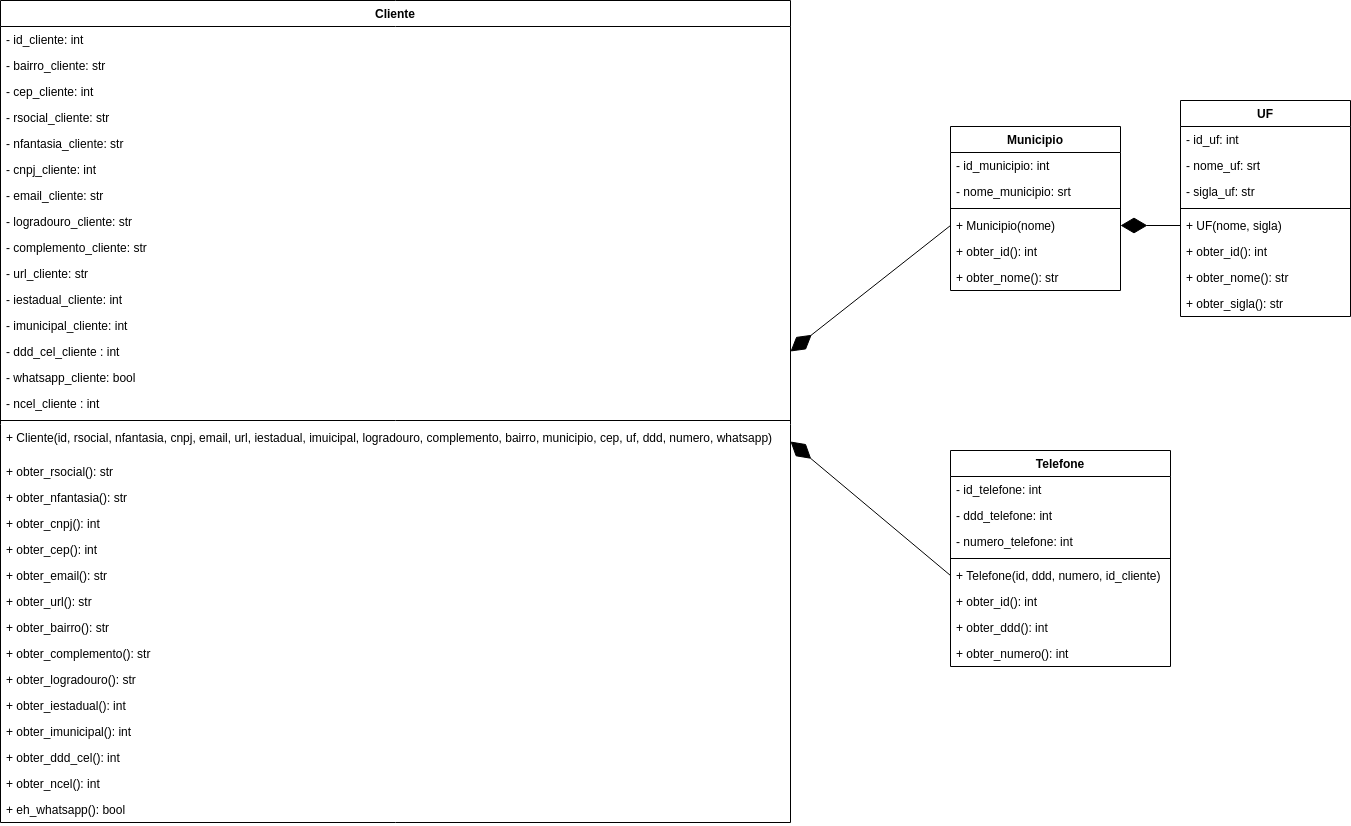

The diagram above was exported from draw.io. Its source (the exported page's mxGraphModel, read from the mxfile embedded in the PNG):
<mxGraphModel dx="1787" dy="661" grid="1" gridSize="10" guides="1" tooltips="1" connect="1" arrows="1" fold="1" page="1" pageScale="1" pageWidth="850" pageHeight="1100" math="0" shadow="0">
  <root>
    <mxCell id="0" />
    <mxCell id="1" parent="0" />
    <mxCell id="_tiKSxPr8LvDk8TysdGl-2" value="" style="endArrow=diamondThin;endFill=1;endSize=24;html=1;entryX=1;entryY=0.5;entryDx=0;entryDy=0;exitX=0;exitY=0.5;exitDx=0;exitDy=0;" parent="1" source="RXQ4KOIGUm5hWW9nlZZq-21" target="RXQ4KOIGUm5hWW9nlZZq-4" edge="1">
      <mxGeometry width="160" relative="1" as="geometry">
        <mxPoint x="10" y="700" as="sourcePoint" />
        <mxPoint x="-160" y="758" as="targetPoint" />
      </mxGeometry>
    </mxCell>
    <mxCell id="RXQ4KOIGUm5hWW9nlZZq-1" value="Cliente&#10;" style="swimlane;fontStyle=1;align=center;verticalAlign=top;childLayout=stackLayout;horizontal=1;startSize=26;horizontalStack=0;resizeParent=1;resizeParentMax=0;resizeLast=0;collapsible=1;marginBottom=0;" parent="1" vertex="1">
      <mxGeometry x="-800" y="260" width="790" height="822" as="geometry" />
    </mxCell>
    <mxCell id="78WsSYCuhmuKbmQpZQAE-6" value="- id_cliente: int" style="text;strokeColor=none;fillColor=none;align=left;verticalAlign=top;spacingLeft=4;spacingRight=4;overflow=hidden;rotatable=0;points=[[0,0.5],[1,0.5]];portConstraint=eastwest;" vertex="1" parent="RXQ4KOIGUm5hWW9nlZZq-1">
      <mxGeometry y="26" width="790" height="26" as="geometry" />
    </mxCell>
    <mxCell id="RXQ4KOIGUm5hWW9nlZZq-55" value="- bairro_cliente: str" style="text;strokeColor=none;fillColor=none;align=left;verticalAlign=top;spacingLeft=4;spacingRight=4;overflow=hidden;rotatable=0;points=[[0,0.5],[1,0.5]];portConstraint=eastwest;" parent="RXQ4KOIGUm5hWW9nlZZq-1" vertex="1">
      <mxGeometry y="52" width="790" height="26" as="geometry" />
    </mxCell>
    <mxCell id="RXQ4KOIGUm5hWW9nlZZq-57" value="- cep_cliente: int" style="text;strokeColor=none;fillColor=none;align=left;verticalAlign=top;spacingLeft=4;spacingRight=4;overflow=hidden;rotatable=0;points=[[0,0.5],[1,0.5]];portConstraint=eastwest;" parent="RXQ4KOIGUm5hWW9nlZZq-1" vertex="1">
      <mxGeometry y="78" width="790" height="26" as="geometry" />
    </mxCell>
    <mxCell id="RXQ4KOIGUm5hWW9nlZZq-2" value="- rsocial_cliente: str" style="text;strokeColor=none;fillColor=none;align=left;verticalAlign=top;spacingLeft=4;spacingRight=4;overflow=hidden;rotatable=0;points=[[0,0.5],[1,0.5]];portConstraint=eastwest;" parent="RXQ4KOIGUm5hWW9nlZZq-1" vertex="1">
      <mxGeometry y="104" width="790" height="26" as="geometry" />
    </mxCell>
    <mxCell id="RXQ4KOIGUm5hWW9nlZZq-33" value="- nfantasia_cliente: str" style="text;strokeColor=none;fillColor=none;align=left;verticalAlign=top;spacingLeft=4;spacingRight=4;overflow=hidden;rotatable=0;points=[[0,0.5],[1,0.5]];portConstraint=eastwest;" parent="RXQ4KOIGUm5hWW9nlZZq-1" vertex="1">
      <mxGeometry y="130" width="790" height="26" as="geometry" />
    </mxCell>
    <mxCell id="RXQ4KOIGUm5hWW9nlZZq-35" value="- cnpj_cliente: int" style="text;strokeColor=none;fillColor=none;align=left;verticalAlign=top;spacingLeft=4;spacingRight=4;overflow=hidden;rotatable=0;points=[[0,0.5],[1,0.5]];portConstraint=eastwest;" parent="RXQ4KOIGUm5hWW9nlZZq-1" vertex="1">
      <mxGeometry y="156" width="790" height="26" as="geometry" />
    </mxCell>
    <mxCell id="RXQ4KOIGUm5hWW9nlZZq-34" value="- email_cliente: str" style="text;strokeColor=none;fillColor=none;align=left;verticalAlign=top;spacingLeft=4;spacingRight=4;overflow=hidden;rotatable=0;points=[[0,0.5],[1,0.5]];portConstraint=eastwest;" parent="RXQ4KOIGUm5hWW9nlZZq-1" vertex="1">
      <mxGeometry y="182" width="790" height="26" as="geometry" />
    </mxCell>
    <mxCell id="RXQ4KOIGUm5hWW9nlZZq-15" value="- logradouro_cliente: str" style="text;strokeColor=none;fillColor=none;align=left;verticalAlign=top;spacingLeft=4;spacingRight=4;overflow=hidden;rotatable=0;points=[[0,0.5],[1,0.5]];portConstraint=eastwest;" parent="RXQ4KOIGUm5hWW9nlZZq-1" vertex="1">
      <mxGeometry y="208" width="790" height="26" as="geometry" />
    </mxCell>
    <mxCell id="RXQ4KOIGUm5hWW9nlZZq-54" value="- complemento_cliente: str" style="text;strokeColor=none;fillColor=none;align=left;verticalAlign=top;spacingLeft=4;spacingRight=4;overflow=hidden;rotatable=0;points=[[0,0.5],[1,0.5]];portConstraint=eastwest;" parent="RXQ4KOIGUm5hWW9nlZZq-1" vertex="1">
      <mxGeometry y="234" width="790" height="26" as="geometry" />
    </mxCell>
    <mxCell id="RXQ4KOIGUm5hWW9nlZZq-36" value="- url_cliente: str" style="text;strokeColor=none;fillColor=none;align=left;verticalAlign=top;spacingLeft=4;spacingRight=4;overflow=hidden;rotatable=0;points=[[0,0.5],[1,0.5]];portConstraint=eastwest;" parent="RXQ4KOIGUm5hWW9nlZZq-1" vertex="1">
      <mxGeometry y="260" width="790" height="26" as="geometry" />
    </mxCell>
    <mxCell id="12jO_cisMHVh2goSpyyy-2" value="- iestadual_cliente: int" style="text;strokeColor=none;fillColor=none;align=left;verticalAlign=top;spacingLeft=4;spacingRight=4;overflow=hidden;rotatable=0;points=[[0,0.5],[1,0.5]];portConstraint=eastwest;" parent="RXQ4KOIGUm5hWW9nlZZq-1" vertex="1">
      <mxGeometry y="286" width="790" height="26" as="geometry" />
    </mxCell>
    <mxCell id="12jO_cisMHVh2goSpyyy-3" value="- imunicipal_cliente: int" style="text;strokeColor=none;fillColor=none;align=left;verticalAlign=top;spacingLeft=4;spacingRight=4;overflow=hidden;rotatable=0;points=[[0,0.5],[1,0.5]];portConstraint=eastwest;" parent="RXQ4KOIGUm5hWW9nlZZq-1" vertex="1">
      <mxGeometry y="312" width="790" height="26" as="geometry" />
    </mxCell>
    <mxCell id="RXQ4KOIGUm5hWW9nlZZq-23" value="- ddd_cel_cliente : int" style="text;strokeColor=none;fillColor=none;align=left;verticalAlign=top;spacingLeft=4;spacingRight=4;overflow=hidden;rotatable=0;points=[[0,0.5],[1,0.5]];portConstraint=eastwest;" parent="RXQ4KOIGUm5hWW9nlZZq-1" vertex="1">
      <mxGeometry y="338" width="790" height="26" as="geometry" />
    </mxCell>
    <mxCell id="12jO_cisMHVh2goSpyyy-6" value="- whatsapp_cliente: bool" style="text;strokeColor=none;fillColor=none;align=left;verticalAlign=top;spacingLeft=4;spacingRight=4;overflow=hidden;rotatable=0;points=[[0,0.5],[1,0.5]];portConstraint=eastwest;" parent="RXQ4KOIGUm5hWW9nlZZq-1" vertex="1">
      <mxGeometry y="364" width="790" height="26" as="geometry" />
    </mxCell>
    <mxCell id="12jO_cisMHVh2goSpyyy-5" value="- ncel_cliente : int" style="text;strokeColor=none;fillColor=none;align=left;verticalAlign=top;spacingLeft=4;spacingRight=4;overflow=hidden;rotatable=0;points=[[0,0.5],[1,0.5]];portConstraint=eastwest;" parent="RXQ4KOIGUm5hWW9nlZZq-1" vertex="1">
      <mxGeometry y="390" width="790" height="26" as="geometry" />
    </mxCell>
    <mxCell id="RXQ4KOIGUm5hWW9nlZZq-3" value="" style="line;strokeWidth=1;fillColor=none;align=left;verticalAlign=middle;spacingTop=-1;spacingLeft=3;spacingRight=3;rotatable=0;labelPosition=right;points=[];portConstraint=eastwest;" parent="RXQ4KOIGUm5hWW9nlZZq-1" vertex="1">
      <mxGeometry y="416" width="790" height="8" as="geometry" />
    </mxCell>
    <mxCell id="RXQ4KOIGUm5hWW9nlZZq-4" value="+ Cliente(id, rsocial, nfantasia, cnpj, email, url, iestadual, imuicipal, logradouro, complemento, bairro, municipio, cep, uf, ddd, numero, whatsapp)" style="text;strokeColor=none;fillColor=none;align=left;verticalAlign=top;spacingLeft=4;spacingRight=4;overflow=hidden;rotatable=0;points=[[0,0.5],[1,0.5]];portConstraint=eastwest;" parent="RXQ4KOIGUm5hWW9nlZZq-1" vertex="1">
      <mxGeometry y="424" width="790" height="34" as="geometry" />
    </mxCell>
    <mxCell id="RXQ4KOIGUm5hWW9nlZZq-39" value="+ obter_rsocial(): str" style="text;strokeColor=none;fillColor=none;align=left;verticalAlign=top;spacingLeft=4;spacingRight=4;overflow=hidden;rotatable=0;points=[[0,0.5],[1,0.5]];portConstraint=eastwest;" parent="RXQ4KOIGUm5hWW9nlZZq-1" vertex="1">
      <mxGeometry y="458" width="790" height="26" as="geometry" />
    </mxCell>
    <mxCell id="RXQ4KOIGUm5hWW9nlZZq-40" value="+ obter_nfantasia(): str" style="text;strokeColor=none;fillColor=none;align=left;verticalAlign=top;spacingLeft=4;spacingRight=4;overflow=hidden;rotatable=0;points=[[0,0.5],[1,0.5]];portConstraint=eastwest;" parent="RXQ4KOIGUm5hWW9nlZZq-1" vertex="1">
      <mxGeometry y="484" width="790" height="26" as="geometry" />
    </mxCell>
    <mxCell id="RXQ4KOIGUm5hWW9nlZZq-41" value="+ obter_cnpj(): int" style="text;strokeColor=none;fillColor=none;align=left;verticalAlign=top;spacingLeft=4;spacingRight=4;overflow=hidden;rotatable=0;points=[[0,0.5],[1,0.5]];portConstraint=eastwest;" parent="RXQ4KOIGUm5hWW9nlZZq-1" vertex="1">
      <mxGeometry y="510" width="790" height="26" as="geometry" />
    </mxCell>
    <mxCell id="RXQ4KOIGUm5hWW9nlZZq-59" value="+ obter_cep(): int" style="text;strokeColor=none;fillColor=none;align=left;verticalAlign=top;spacingLeft=4;spacingRight=4;overflow=hidden;rotatable=0;points=[[0,0.5],[1,0.5]];portConstraint=eastwest;" parent="RXQ4KOIGUm5hWW9nlZZq-1" vertex="1">
      <mxGeometry y="536" width="790" height="26" as="geometry" />
    </mxCell>
    <mxCell id="RXQ4KOIGUm5hWW9nlZZq-37" value="+ obter_email(): str" style="text;strokeColor=none;fillColor=none;align=left;verticalAlign=top;spacingLeft=4;spacingRight=4;overflow=hidden;rotatable=0;points=[[0,0.5],[1,0.5]];portConstraint=eastwest;" parent="RXQ4KOIGUm5hWW9nlZZq-1" vertex="1">
      <mxGeometry y="562" width="790" height="26" as="geometry" />
    </mxCell>
    <mxCell id="RXQ4KOIGUm5hWW9nlZZq-38" value="+ obter_url(): str" style="text;strokeColor=none;fillColor=none;align=left;verticalAlign=top;spacingLeft=4;spacingRight=4;overflow=hidden;rotatable=0;points=[[0,0.5],[1,0.5]];portConstraint=eastwest;" parent="RXQ4KOIGUm5hWW9nlZZq-1" vertex="1">
      <mxGeometry y="588" width="790" height="26" as="geometry" />
    </mxCell>
    <mxCell id="RXQ4KOIGUm5hWW9nlZZq-61" value="+ obter_bairro(): str" style="text;strokeColor=none;fillColor=none;align=left;verticalAlign=top;spacingLeft=4;spacingRight=4;overflow=hidden;rotatable=0;points=[[0,0.5],[1,0.5]];portConstraint=eastwest;" parent="RXQ4KOIGUm5hWW9nlZZq-1" vertex="1">
      <mxGeometry y="614" width="790" height="26" as="geometry" />
    </mxCell>
    <mxCell id="RXQ4KOIGUm5hWW9nlZZq-62" value="+ obter_complemento(): str" style="text;strokeColor=none;fillColor=none;align=left;verticalAlign=top;spacingLeft=4;spacingRight=4;overflow=hidden;rotatable=0;points=[[0,0.5],[1,0.5]];portConstraint=eastwest;" parent="RXQ4KOIGUm5hWW9nlZZq-1" vertex="1">
      <mxGeometry y="640" width="790" height="26" as="geometry" />
    </mxCell>
    <mxCell id="RXQ4KOIGUm5hWW9nlZZq-58" value="+ obter_logradouro(): str" style="text;strokeColor=none;fillColor=none;align=left;verticalAlign=top;spacingLeft=4;spacingRight=4;overflow=hidden;rotatable=0;points=[[0,0.5],[1,0.5]];portConstraint=eastwest;" parent="RXQ4KOIGUm5hWW9nlZZq-1" vertex="1">
      <mxGeometry y="666" width="790" height="26" as="geometry" />
    </mxCell>
    <mxCell id="78WsSYCuhmuKbmQpZQAE-3" value="+ obter_iestadual(): int" style="text;strokeColor=none;fillColor=none;align=left;verticalAlign=top;spacingLeft=4;spacingRight=4;overflow=hidden;rotatable=0;points=[[0,0.5],[1,0.5]];portConstraint=eastwest;" vertex="1" parent="RXQ4KOIGUm5hWW9nlZZq-1">
      <mxGeometry y="692" width="790" height="26" as="geometry" />
    </mxCell>
    <mxCell id="78WsSYCuhmuKbmQpZQAE-2" value="+ obter_imunicipal(): int" style="text;strokeColor=none;fillColor=none;align=left;verticalAlign=top;spacingLeft=4;spacingRight=4;overflow=hidden;rotatable=0;points=[[0,0.5],[1,0.5]];portConstraint=eastwest;" vertex="1" parent="RXQ4KOIGUm5hWW9nlZZq-1">
      <mxGeometry y="718" width="790" height="26" as="geometry" />
    </mxCell>
    <mxCell id="78WsSYCuhmuKbmQpZQAE-5" value="+ obter_ddd_cel(): int" style="text;strokeColor=none;fillColor=none;align=left;verticalAlign=top;spacingLeft=4;spacingRight=4;overflow=hidden;rotatable=0;points=[[0,0.5],[1,0.5]];portConstraint=eastwest;" vertex="1" parent="RXQ4KOIGUm5hWW9nlZZq-1">
      <mxGeometry y="744" width="790" height="26" as="geometry" />
    </mxCell>
    <mxCell id="78WsSYCuhmuKbmQpZQAE-4" value="+ obter_ncel(): int" style="text;strokeColor=none;fillColor=none;align=left;verticalAlign=top;spacingLeft=4;spacingRight=4;overflow=hidden;rotatable=0;points=[[0,0.5],[1,0.5]];portConstraint=eastwest;" vertex="1" parent="RXQ4KOIGUm5hWW9nlZZq-1">
      <mxGeometry y="770" width="790" height="26" as="geometry" />
    </mxCell>
    <mxCell id="RXQ4KOIGUm5hWW9nlZZq-66" value="+ eh_whatsapp(): bool" style="text;strokeColor=none;fillColor=none;align=left;verticalAlign=top;spacingLeft=4;spacingRight=4;overflow=hidden;rotatable=0;points=[[0,0.5],[1,0.5]];portConstraint=eastwest;" parent="RXQ4KOIGUm5hWW9nlZZq-1" vertex="1">
      <mxGeometry y="796" width="790" height="26" as="geometry" />
    </mxCell>
    <mxCell id="78WsSYCuhmuKbmQpZQAE-14" value="Municipio" style="swimlane;fontStyle=1;align=center;verticalAlign=top;childLayout=stackLayout;horizontal=1;startSize=26;horizontalStack=0;resizeParent=1;resizeParentMax=0;resizeLast=0;collapsible=1;marginBottom=0;" vertex="1" parent="1">
      <mxGeometry x="150" y="386" width="170" height="164" as="geometry" />
    </mxCell>
    <mxCell id="78WsSYCuhmuKbmQpZQAE-15" value="- id_municipio: int" style="text;strokeColor=none;fillColor=none;align=left;verticalAlign=top;spacingLeft=4;spacingRight=4;overflow=hidden;rotatable=0;points=[[0,0.5],[1,0.5]];portConstraint=eastwest;" vertex="1" parent="78WsSYCuhmuKbmQpZQAE-14">
      <mxGeometry y="26" width="170" height="26" as="geometry" />
    </mxCell>
    <mxCell id="78WsSYCuhmuKbmQpZQAE-16" value="- nome_municipio: srt" style="text;strokeColor=none;fillColor=none;align=left;verticalAlign=top;spacingLeft=4;spacingRight=4;overflow=hidden;rotatable=0;points=[[0,0.5],[1,0.5]];portConstraint=eastwest;" vertex="1" parent="78WsSYCuhmuKbmQpZQAE-14">
      <mxGeometry y="52" width="170" height="26" as="geometry" />
    </mxCell>
    <mxCell id="78WsSYCuhmuKbmQpZQAE-18" value="" style="line;strokeWidth=1;fillColor=none;align=left;verticalAlign=middle;spacingTop=-1;spacingLeft=3;spacingRight=3;rotatable=0;labelPosition=right;points=[];portConstraint=eastwest;" vertex="1" parent="78WsSYCuhmuKbmQpZQAE-14">
      <mxGeometry y="78" width="170" height="8" as="geometry" />
    </mxCell>
    <mxCell id="78WsSYCuhmuKbmQpZQAE-19" value="+ Municipio(nome)" style="text;strokeColor=none;fillColor=none;align=left;verticalAlign=top;spacingLeft=4;spacingRight=4;overflow=hidden;rotatable=0;points=[[0,0.5],[1,0.5]];portConstraint=eastwest;" vertex="1" parent="78WsSYCuhmuKbmQpZQAE-14">
      <mxGeometry y="86" width="170" height="26" as="geometry" />
    </mxCell>
    <mxCell id="78WsSYCuhmuKbmQpZQAE-20" value="+ obter_id(): int" style="text;strokeColor=none;fillColor=none;align=left;verticalAlign=top;spacingLeft=4;spacingRight=4;overflow=hidden;rotatable=0;points=[[0,0.5],[1,0.5]];portConstraint=eastwest;" vertex="1" parent="78WsSYCuhmuKbmQpZQAE-14">
      <mxGeometry y="112" width="170" height="26" as="geometry" />
    </mxCell>
    <mxCell id="78WsSYCuhmuKbmQpZQAE-21" value="+ obter_nome(): str" style="text;strokeColor=none;fillColor=none;align=left;verticalAlign=top;spacingLeft=4;spacingRight=4;overflow=hidden;rotatable=0;points=[[0,0.5],[1,0.5]];portConstraint=eastwest;" vertex="1" parent="78WsSYCuhmuKbmQpZQAE-14">
      <mxGeometry y="138" width="170" height="26" as="geometry" />
    </mxCell>
    <mxCell id="78WsSYCuhmuKbmQpZQAE-23" value="" style="endArrow=diamondThin;endFill=1;endSize=24;html=1;entryX=1;entryY=0.5;entryDx=0;entryDy=0;exitX=0;exitY=0.5;exitDx=0;exitDy=0;" edge="1" parent="1" source="Q5elzGKtZFezLc2i0oua-5" target="78WsSYCuhmuKbmQpZQAE-19">
      <mxGeometry width="160" relative="1" as="geometry">
        <mxPoint x="90" y="895" as="sourcePoint" />
        <mxPoint y="711" as="targetPoint" />
      </mxGeometry>
    </mxCell>
    <mxCell id="78WsSYCuhmuKbmQpZQAE-24" value="" style="endArrow=diamondThin;endFill=1;endSize=24;html=1;entryX=1;entryY=0.5;entryDx=0;entryDy=0;exitX=0;exitY=0.5;exitDx=0;exitDy=0;" edge="1" parent="1" source="78WsSYCuhmuKbmQpZQAE-19" target="RXQ4KOIGUm5hWW9nlZZq-23">
      <mxGeometry width="160" relative="1" as="geometry">
        <mxPoint x="470" y="505" as="sourcePoint" />
        <mxPoint x="330" y="495" as="targetPoint" />
      </mxGeometry>
    </mxCell>
    <mxCell id="Q5elzGKtZFezLc2i0oua-1" value="UF" style="swimlane;fontStyle=1;align=center;verticalAlign=top;childLayout=stackLayout;horizontal=1;startSize=26;horizontalStack=0;resizeParent=1;resizeParentMax=0;resizeLast=0;collapsible=1;marginBottom=0;" parent="1" vertex="1">
      <mxGeometry x="380" y="360" width="170" height="216" as="geometry" />
    </mxCell>
    <mxCell id="78WsSYCuhmuKbmQpZQAE-7" value="- id_uf: int" style="text;strokeColor=none;fillColor=none;align=left;verticalAlign=top;spacingLeft=4;spacingRight=4;overflow=hidden;rotatable=0;points=[[0,0.5],[1,0.5]];portConstraint=eastwest;" vertex="1" parent="Q5elzGKtZFezLc2i0oua-1">
      <mxGeometry y="26" width="170" height="26" as="geometry" />
    </mxCell>
    <mxCell id="Q5elzGKtZFezLc2i0oua-2" value="- nome_uf: srt" style="text;strokeColor=none;fillColor=none;align=left;verticalAlign=top;spacingLeft=4;spacingRight=4;overflow=hidden;rotatable=0;points=[[0,0.5],[1,0.5]];portConstraint=eastwest;" parent="Q5elzGKtZFezLc2i0oua-1" vertex="1">
      <mxGeometry y="52" width="170" height="26" as="geometry" />
    </mxCell>
    <mxCell id="Q5elzGKtZFezLc2i0oua-3" value="- sigla_uf: str" style="text;strokeColor=none;fillColor=none;align=left;verticalAlign=top;spacingLeft=4;spacingRight=4;overflow=hidden;rotatable=0;points=[[0,0.5],[1,0.5]];portConstraint=eastwest;" parent="Q5elzGKtZFezLc2i0oua-1" vertex="1">
      <mxGeometry y="78" width="170" height="26" as="geometry" />
    </mxCell>
    <mxCell id="Q5elzGKtZFezLc2i0oua-4" value="" style="line;strokeWidth=1;fillColor=none;align=left;verticalAlign=middle;spacingTop=-1;spacingLeft=3;spacingRight=3;rotatable=0;labelPosition=right;points=[];portConstraint=eastwest;" parent="Q5elzGKtZFezLc2i0oua-1" vertex="1">
      <mxGeometry y="104" width="170" height="8" as="geometry" />
    </mxCell>
    <mxCell id="Q5elzGKtZFezLc2i0oua-5" value="+ UF(nome, sigla)" style="text;strokeColor=none;fillColor=none;align=left;verticalAlign=top;spacingLeft=4;spacingRight=4;overflow=hidden;rotatable=0;points=[[0,0.5],[1,0.5]];portConstraint=eastwest;" parent="Q5elzGKtZFezLc2i0oua-1" vertex="1">
      <mxGeometry y="112" width="170" height="26" as="geometry" />
    </mxCell>
    <mxCell id="78WsSYCuhmuKbmQpZQAE-13" value="+ obter_id(): int" style="text;strokeColor=none;fillColor=none;align=left;verticalAlign=top;spacingLeft=4;spacingRight=4;overflow=hidden;rotatable=0;points=[[0,0.5],[1,0.5]];portConstraint=eastwest;" vertex="1" parent="Q5elzGKtZFezLc2i0oua-1">
      <mxGeometry y="138" width="170" height="26" as="geometry" />
    </mxCell>
    <mxCell id="Q5elzGKtZFezLc2i0oua-6" value="+ obter_nome(): str" style="text;strokeColor=none;fillColor=none;align=left;verticalAlign=top;spacingLeft=4;spacingRight=4;overflow=hidden;rotatable=0;points=[[0,0.5],[1,0.5]];portConstraint=eastwest;" parent="Q5elzGKtZFezLc2i0oua-1" vertex="1">
      <mxGeometry y="164" width="170" height="26" as="geometry" />
    </mxCell>
    <mxCell id="Q5elzGKtZFezLc2i0oua-7" value="+ obter_sigla(): str" style="text;strokeColor=none;fillColor=none;align=left;verticalAlign=top;spacingLeft=4;spacingRight=4;overflow=hidden;rotatable=0;points=[[0,0.5],[1,0.5]];portConstraint=eastwest;" parent="Q5elzGKtZFezLc2i0oua-1" vertex="1">
      <mxGeometry y="190" width="170" height="26" as="geometry" />
    </mxCell>
    <mxCell id="RXQ4KOIGUm5hWW9nlZZq-18" value="Telefone" style="swimlane;fontStyle=1;align=center;verticalAlign=top;childLayout=stackLayout;horizontal=1;startSize=26;horizontalStack=0;resizeParent=1;resizeParentMax=0;resizeLast=0;collapsible=1;marginBottom=0;" parent="1" vertex="1">
      <mxGeometry x="150" y="710" width="220" height="216" as="geometry" />
    </mxCell>
    <mxCell id="78WsSYCuhmuKbmQpZQAE-8" value="- id_telefone: int" style="text;strokeColor=none;fillColor=none;align=left;verticalAlign=top;spacingLeft=4;spacingRight=4;overflow=hidden;rotatable=0;points=[[0,0.5],[1,0.5]];portConstraint=eastwest;" vertex="1" parent="RXQ4KOIGUm5hWW9nlZZq-18">
      <mxGeometry y="26" width="220" height="26" as="geometry" />
    </mxCell>
    <mxCell id="RXQ4KOIGUm5hWW9nlZZq-63" value="- ddd_telefone: int" style="text;strokeColor=none;fillColor=none;align=left;verticalAlign=top;spacingLeft=4;spacingRight=4;overflow=hidden;rotatable=0;points=[[0,0.5],[1,0.5]];portConstraint=eastwest;" parent="RXQ4KOIGUm5hWW9nlZZq-18" vertex="1">
      <mxGeometry y="52" width="220" height="26" as="geometry" />
    </mxCell>
    <mxCell id="12jO_cisMHVh2goSpyyy-4" value="- numero_telefone: int" style="text;strokeColor=none;fillColor=none;align=left;verticalAlign=top;spacingLeft=4;spacingRight=4;overflow=hidden;rotatable=0;points=[[0,0.5],[1,0.5]];portConstraint=eastwest;" parent="RXQ4KOIGUm5hWW9nlZZq-18" vertex="1">
      <mxGeometry y="78" width="220" height="26" as="geometry" />
    </mxCell>
    <mxCell id="RXQ4KOIGUm5hWW9nlZZq-20" value="" style="line;strokeWidth=1;fillColor=none;align=left;verticalAlign=middle;spacingTop=-1;spacingLeft=3;spacingRight=3;rotatable=0;labelPosition=right;points=[];portConstraint=eastwest;" parent="RXQ4KOIGUm5hWW9nlZZq-18" vertex="1">
      <mxGeometry y="104" width="220" height="8" as="geometry" />
    </mxCell>
    <mxCell id="RXQ4KOIGUm5hWW9nlZZq-21" value="+ Telefone(id, ddd, numero, id_cliente)" style="text;strokeColor=none;fillColor=none;align=left;verticalAlign=top;spacingLeft=4;spacingRight=4;overflow=hidden;rotatable=0;points=[[0,0.5],[1,0.5]];portConstraint=eastwest;" parent="RXQ4KOIGUm5hWW9nlZZq-18" vertex="1">
      <mxGeometry y="112" width="220" height="26" as="geometry" />
    </mxCell>
    <mxCell id="RXQ4KOIGUm5hWW9nlZZq-65" value="+ obter_id(): int" style="text;strokeColor=none;fillColor=none;align=left;verticalAlign=top;spacingLeft=4;spacingRight=4;overflow=hidden;rotatable=0;points=[[0,0.5],[1,0.5]];portConstraint=eastwest;" parent="RXQ4KOIGUm5hWW9nlZZq-18" vertex="1">
      <mxGeometry y="138" width="220" height="26" as="geometry" />
    </mxCell>
    <mxCell id="78WsSYCuhmuKbmQpZQAE-10" value="+ obter_ddd(): int" style="text;strokeColor=none;fillColor=none;align=left;verticalAlign=top;spacingLeft=4;spacingRight=4;overflow=hidden;rotatable=0;points=[[0,0.5],[1,0.5]];portConstraint=eastwest;" vertex="1" parent="RXQ4KOIGUm5hWW9nlZZq-18">
      <mxGeometry y="164" width="220" height="26" as="geometry" />
    </mxCell>
    <mxCell id="78WsSYCuhmuKbmQpZQAE-12" value="+ obter_numero(): int" style="text;strokeColor=none;fillColor=none;align=left;verticalAlign=top;spacingLeft=4;spacingRight=4;overflow=hidden;rotatable=0;points=[[0,0.5],[1,0.5]];portConstraint=eastwest;" vertex="1" parent="RXQ4KOIGUm5hWW9nlZZq-18">
      <mxGeometry y="190" width="220" height="26" as="geometry" />
    </mxCell>
  </root>
</mxGraphModel>